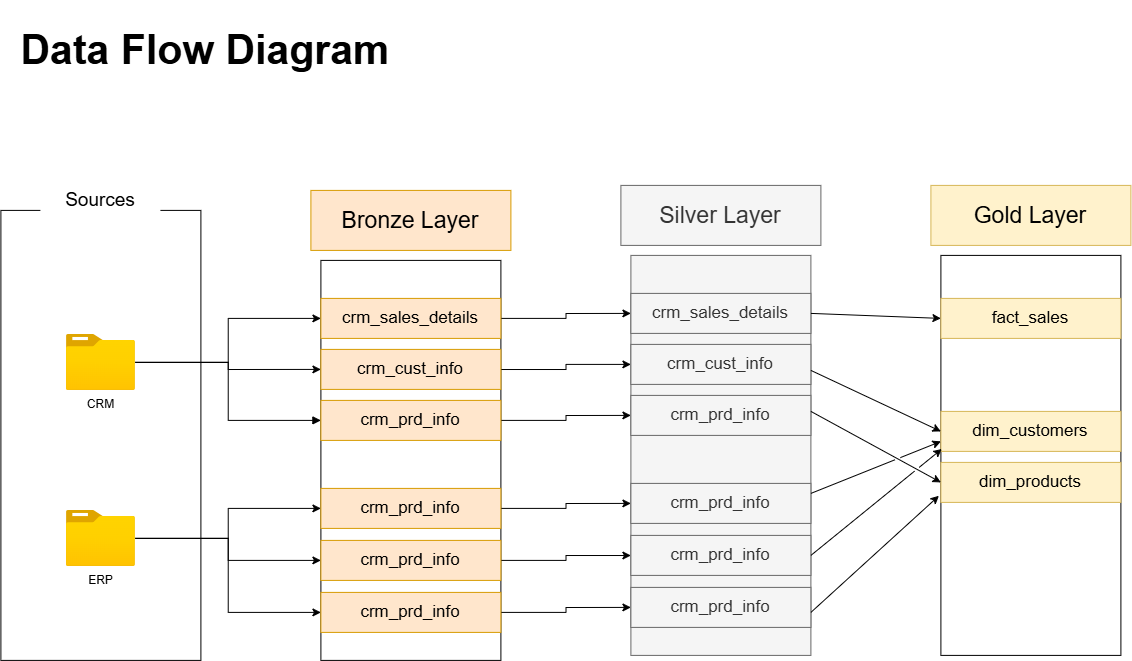

The diagram above was exported from draw.io. Its source (the exported page's mxGraphModel, read from the mxfile embedded in the PNG):
<mxGraphModel dx="1662" dy="1358" grid="1" gridSize="10" guides="1" tooltips="1" connect="1" arrows="1" fold="1" page="1" pageScale="1" pageWidth="850" pageHeight="1100" math="0" shadow="0">
  <root>
    <mxCell id="0" />
    <mxCell id="1" parent="0" />
    <mxCell id="PKmS2pnShWO2GeEBN8vz-1" parent="1" style="rounded=0;whiteSpace=wrap;html=1;fillColor=none;" value="" vertex="1">
      <mxGeometry height="450" width="200" x="160" y="300" as="geometry" />
    </mxCell>
    <mxCell id="PKmS2pnShWO2GeEBN8vz-2" parent="1" style="rounded=0;whiteSpace=wrap;html=1;strokeColor=none;" value="&lt;font style=&quot;font-size: 19px;&quot;&gt;Sources&lt;/font&gt;" vertex="1">
      <mxGeometry height="60" width="120" x="200" y="260" as="geometry" />
    </mxCell>
    <mxCell id="PKmS2pnShWO2GeEBN8vz-15" edge="1" parent="1" source="PKmS2pnShWO2GeEBN8vz-3" style="edgeStyle=orthogonalEdgeStyle;rounded=0;orthogonalLoop=1;jettySize=auto;html=1;" target="PKmS2pnShWO2GeEBN8vz-7">
      <mxGeometry relative="1" as="geometry" />
    </mxCell>
    <mxCell id="PKmS2pnShWO2GeEBN8vz-19" edge="1" parent="1" source="PKmS2pnShWO2GeEBN8vz-3" style="edgeStyle=orthogonalEdgeStyle;rounded=0;orthogonalLoop=1;jettySize=auto;html=1;entryX=0;entryY=0.5;entryDx=0;entryDy=0;endArrow=block;endFill=1;" target="PKmS2pnShWO2GeEBN8vz-10">
      <mxGeometry relative="1" as="geometry" />
    </mxCell>
    <mxCell id="PKmS2pnShWO2GeEBN8vz-24" edge="1" parent="1" source="PKmS2pnShWO2GeEBN8vz-3" style="edgeStyle=orthogonalEdgeStyle;rounded=0;orthogonalLoop=1;jettySize=auto;html=1;entryX=0;entryY=0.5;entryDx=0;entryDy=0;" target="PKmS2pnShWO2GeEBN8vz-8">
      <mxGeometry relative="1" as="geometry" />
    </mxCell>
    <mxCell id="PKmS2pnShWO2GeEBN8vz-3" parent="1" style="image;aspect=fixed;html=1;points=[];align=center;fontSize=12;image=img/lib/azure2/general/Folder_Blank.svg;" value="CRM" vertex="1">
      <mxGeometry height="56.00000000000001" width="69" x="225.5" y="424" as="geometry" />
    </mxCell>
    <mxCell id="PKmS2pnShWO2GeEBN8vz-23" edge="1" parent="1" source="PKmS2pnShWO2GeEBN8vz-4" style="edgeStyle=orthogonalEdgeStyle;rounded=0;orthogonalLoop=1;jettySize=auto;html=1;" target="PKmS2pnShWO2GeEBN8vz-11">
      <mxGeometry relative="1" as="geometry" />
    </mxCell>
    <mxCell id="PKmS2pnShWO2GeEBN8vz-25" edge="1" parent="1" source="PKmS2pnShWO2GeEBN8vz-4" style="edgeStyle=orthogonalEdgeStyle;rounded=0;orthogonalLoop=1;jettySize=auto;html=1;entryX=0;entryY=0.5;entryDx=0;entryDy=0;" target="PKmS2pnShWO2GeEBN8vz-9">
      <mxGeometry relative="1" as="geometry" />
    </mxCell>
    <mxCell id="PKmS2pnShWO2GeEBN8vz-26" edge="1" parent="1" source="PKmS2pnShWO2GeEBN8vz-4" style="edgeStyle=orthogonalEdgeStyle;rounded=0;orthogonalLoop=1;jettySize=auto;html=1;entryX=0;entryY=0.5;entryDx=0;entryDy=0;" target="PKmS2pnShWO2GeEBN8vz-12">
      <mxGeometry relative="1" as="geometry" />
    </mxCell>
    <mxCell id="PKmS2pnShWO2GeEBN8vz-4" parent="1" style="image;aspect=fixed;html=1;points=[];align=center;fontSize=12;image=img/lib/azure2/general/Folder_Blank.svg;" value="ERP" vertex="1">
      <mxGeometry height="56.00000000000001" width="69" x="225.5" y="600" as="geometry" />
    </mxCell>
    <mxCell id="PKmS2pnShWO2GeEBN8vz-5" parent="1" style="rounded=0;whiteSpace=wrap;html=1;" value="" vertex="1">
      <mxGeometry height="400" width="180" x="480" y="350" as="geometry" />
    </mxCell>
    <mxCell id="PKmS2pnShWO2GeEBN8vz-6" parent="1" style="rounded=0;whiteSpace=wrap;html=1;fillColor=#ffe6cc;strokeColor=#d79b00;" value="&lt;font style=&quot;font-size: 23px;&quot;&gt;Bronze Layer&lt;/font&gt;" vertex="1">
      <mxGeometry height="60" width="200" x="470" y="280" as="geometry" />
    </mxCell>
    <mxCell id="XfmgcUYYSsKykM_ENIAO-9" edge="1" parent="1" source="PKmS2pnShWO2GeEBN8vz-7" style="edgeStyle=orthogonalEdgeStyle;rounded=0;orthogonalLoop=1;jettySize=auto;html=1;entryX=0;entryY=0.5;entryDx=0;entryDy=0;" target="XfmgcUYYSsKykM_ENIAO-3">
      <mxGeometry relative="1" as="geometry" />
    </mxCell>
    <mxCell id="PKmS2pnShWO2GeEBN8vz-7" parent="1" style="rounded=0;whiteSpace=wrap;html=1;fillColor=#ffe6cc;strokeColor=#d79b00;" value="&lt;font style=&quot;font-size: 17px;&quot;&gt;crm_sales_details&lt;/font&gt;" vertex="1">
      <mxGeometry height="40" width="180" x="480" y="388" as="geometry" />
    </mxCell>
    <mxCell id="XfmgcUYYSsKykM_ENIAO-10" edge="1" parent="1" source="PKmS2pnShWO2GeEBN8vz-8" style="edgeStyle=orthogonalEdgeStyle;rounded=0;orthogonalLoop=1;jettySize=auto;html=1;entryX=0;entryY=0.5;entryDx=0;entryDy=0;" target="XfmgcUYYSsKykM_ENIAO-4">
      <mxGeometry relative="1" as="geometry" />
    </mxCell>
    <mxCell id="PKmS2pnShWO2GeEBN8vz-8" parent="1" style="rounded=0;whiteSpace=wrap;html=1;fillColor=#ffe6cc;strokeColor=#d79b00;" value="&lt;font style=&quot;font-size: 17px;&quot;&gt;crm_cust_info&lt;/font&gt;" vertex="1">
      <mxGeometry height="40" width="180" x="480" y="439" as="geometry" />
    </mxCell>
    <mxCell id="XfmgcUYYSsKykM_ENIAO-12" edge="1" parent="1" source="PKmS2pnShWO2GeEBN8vz-9" style="edgeStyle=orthogonalEdgeStyle;rounded=0;orthogonalLoop=1;jettySize=auto;html=1;entryX=0;entryY=0.5;entryDx=0;entryDy=0;" target="XfmgcUYYSsKykM_ENIAO-5">
      <mxGeometry relative="1" as="geometry" />
    </mxCell>
    <mxCell id="PKmS2pnShWO2GeEBN8vz-9" parent="1" style="rounded=0;whiteSpace=wrap;html=1;fillColor=#ffe6cc;strokeColor=#d79b00;" value="&lt;font style=&quot;font-size: 17px;&quot;&gt;crm_prd_info&lt;/font&gt;" vertex="1">
      <mxGeometry height="40" width="180" x="480" y="578" as="geometry" />
    </mxCell>
    <mxCell id="XfmgcUYYSsKykM_ENIAO-11" edge="1" parent="1" source="PKmS2pnShWO2GeEBN8vz-10" style="edgeStyle=orthogonalEdgeStyle;rounded=0;orthogonalLoop=1;jettySize=auto;html=1;entryX=0;entryY=0.5;entryDx=0;entryDy=0;" target="XfmgcUYYSsKykM_ENIAO-6">
      <mxGeometry relative="1" as="geometry" />
    </mxCell>
    <mxCell id="PKmS2pnShWO2GeEBN8vz-10" parent="1" style="rounded=0;whiteSpace=wrap;html=1;fillColor=#ffe6cc;strokeColor=#d79b00;" value="&lt;font style=&quot;font-size: 17px;&quot;&gt;crm_prd_info&lt;/font&gt;" vertex="1">
      <mxGeometry height="40" width="180" x="480" y="490" as="geometry" />
    </mxCell>
    <mxCell id="XfmgcUYYSsKykM_ENIAO-13" edge="1" parent="1" source="PKmS2pnShWO2GeEBN8vz-11" style="edgeStyle=orthogonalEdgeStyle;rounded=0;orthogonalLoop=1;jettySize=auto;html=1;" target="XfmgcUYYSsKykM_ENIAO-7">
      <mxGeometry relative="1" as="geometry" />
    </mxCell>
    <mxCell id="PKmS2pnShWO2GeEBN8vz-11" parent="1" style="rounded=0;whiteSpace=wrap;html=1;fillColor=#ffe6cc;strokeColor=#d79b00;" value="&lt;font style=&quot;font-size: 17px;&quot;&gt;crm_prd_info&lt;/font&gt;" vertex="1">
      <mxGeometry height="40" width="180" x="480" y="630" as="geometry" />
    </mxCell>
    <mxCell id="XfmgcUYYSsKykM_ENIAO-14" edge="1" parent="1" source="PKmS2pnShWO2GeEBN8vz-12" style="edgeStyle=orthogonalEdgeStyle;rounded=0;orthogonalLoop=1;jettySize=auto;html=1;entryX=0;entryY=0.5;entryDx=0;entryDy=0;" target="XfmgcUYYSsKykM_ENIAO-8">
      <mxGeometry relative="1" as="geometry" />
    </mxCell>
    <mxCell id="PKmS2pnShWO2GeEBN8vz-12" parent="1" style="rounded=0;whiteSpace=wrap;html=1;fillColor=#ffe6cc;strokeColor=#d79b00;" value="&lt;font style=&quot;font-size: 17px;&quot;&gt;crm_prd_info&lt;/font&gt;" vertex="1">
      <mxGeometry height="40" width="180" x="480" y="682" as="geometry" />
    </mxCell>
    <mxCell id="XfmgcUYYSsKykM_ENIAO-1" parent="1" style="rounded=0;whiteSpace=wrap;html=1;fillColor=#f5f5f5;fontColor=#333333;strokeColor=#666666;" value="" vertex="1">
      <mxGeometry height="400" width="180" x="790" y="345" as="geometry" />
    </mxCell>
    <mxCell id="XfmgcUYYSsKykM_ENIAO-2" parent="1" style="rounded=0;whiteSpace=wrap;html=1;fillColor=#f5f5f5;strokeColor=#666666;fontColor=#333333;" value="&lt;font style=&quot;font-size: 23px;&quot;&gt;Silver Layer&lt;/font&gt;" vertex="1">
      <mxGeometry height="60" width="200" x="780" y="275" as="geometry" />
    </mxCell>
    <mxCell id="XfmgcUYYSsKykM_ENIAO-3" parent="1" style="rounded=0;whiteSpace=wrap;html=1;fillColor=#f5f5f5;strokeColor=#666666;fontColor=#333333;" value="&lt;font style=&quot;font-size: 17px;&quot;&gt;crm_sales_details&lt;/font&gt;" vertex="1">
      <mxGeometry height="40" width="180" x="790" y="383" as="geometry" />
    </mxCell>
    <mxCell id="XfmgcUYYSsKykM_ENIAO-4" parent="1" style="rounded=0;whiteSpace=wrap;html=1;fillColor=#f5f5f5;strokeColor=#666666;fontColor=#333333;" value="&lt;font style=&quot;font-size: 17px;&quot;&gt;crm_cust_info&lt;/font&gt;" vertex="1">
      <mxGeometry height="40" width="180" x="790" y="434" as="geometry" />
    </mxCell>
    <mxCell id="XfmgcUYYSsKykM_ENIAO-5" parent="1" style="rounded=0;whiteSpace=wrap;html=1;fillColor=#f5f5f5;strokeColor=#666666;fontColor=#333333;" value="&lt;font style=&quot;font-size: 17px;&quot;&gt;crm_prd_info&lt;/font&gt;" vertex="1">
      <mxGeometry height="40" width="180" x="790" y="573" as="geometry" />
    </mxCell>
    <mxCell id="XfmgcUYYSsKykM_ENIAO-6" parent="1" style="rounded=0;whiteSpace=wrap;html=1;fillColor=#f5f5f5;strokeColor=#666666;fontColor=#333333;" value="&lt;font style=&quot;font-size: 17px;&quot;&gt;crm_prd_info&lt;/font&gt;" vertex="1">
      <mxGeometry height="40" width="180" x="790" y="485" as="geometry" />
    </mxCell>
    <mxCell id="XfmgcUYYSsKykM_ENIAO-7" parent="1" style="rounded=0;whiteSpace=wrap;html=1;fillColor=#f5f5f5;strokeColor=#666666;fontColor=#333333;" value="&lt;font style=&quot;font-size: 17px;&quot;&gt;crm_prd_info&lt;/font&gt;" vertex="1">
      <mxGeometry height="40" width="180" x="790" y="625" as="geometry" />
    </mxCell>
    <mxCell id="XfmgcUYYSsKykM_ENIAO-8" parent="1" style="rounded=0;whiteSpace=wrap;html=1;fillColor=#f5f5f5;strokeColor=#666666;fontColor=#333333;" value="&lt;font style=&quot;font-size: 17px;&quot;&gt;crm_prd_info&lt;/font&gt;" vertex="1">
      <mxGeometry height="40" width="180" x="790" y="677" as="geometry" />
    </mxCell>
    <mxCell id="XfmgcUYYSsKykM_ENIAO-15" parent="1" style="text;html=1;whiteSpace=wrap;strokeColor=none;fillColor=none;align=center;verticalAlign=middle;rounded=0;" value="&lt;font style=&quot;font-size: 41px;&quot;&gt;&lt;b&gt;Data Flow Diagram&lt;/b&gt;&lt;/font&gt;" vertex="1">
      <mxGeometry height="100" width="390" x="170" y="90" as="geometry" />
    </mxCell>
    <mxCell id="DaqBhdmGdgHE4cqcaCum-9" parent="1" style="rounded=0;whiteSpace=wrap;html=1;" value="" vertex="1">
      <mxGeometry height="400" width="180" x="1100" y="345" as="geometry" />
    </mxCell>
    <mxCell id="DaqBhdmGdgHE4cqcaCum-10" parent="1" style="rounded=0;whiteSpace=wrap;html=1;fillColor=#fff2cc;strokeColor=#d6b656;" value="&lt;font style=&quot;font-size: 23px;&quot;&gt;Gold Layer&lt;/font&gt;" vertex="1">
      <mxGeometry height="60" width="200" x="1090" y="275" as="geometry" />
    </mxCell>
    <mxCell id="DaqBhdmGdgHE4cqcaCum-11" parent="1" style="rounded=0;whiteSpace=wrap;html=1;fillColor=#fff2cc;strokeColor=#d6b656;" value="&lt;font style=&quot;font-size: 17px;&quot;&gt;fact_sales&lt;/font&gt;" vertex="1">
      <mxGeometry height="40" width="180" x="1100" y="388" as="geometry" />
    </mxCell>
    <mxCell id="DaqBhdmGdgHE4cqcaCum-12" parent="1" style="rounded=0;whiteSpace=wrap;html=1;fillColor=#fff2cc;strokeColor=#d6b656;" value="&lt;font style=&quot;font-size: 17px;&quot;&gt;dim_customers&lt;/font&gt;" vertex="1">
      <mxGeometry height="40" width="180" x="1100" y="501" as="geometry" />
    </mxCell>
    <mxCell id="DaqBhdmGdgHE4cqcaCum-14" parent="1" style="rounded=0;whiteSpace=wrap;html=1;fillColor=#fff2cc;strokeColor=#d6b656;" value="&lt;font style=&quot;font-size: 17px;&quot;&gt;dim_products&lt;/font&gt;" vertex="1">
      <mxGeometry height="40" width="180" x="1100" y="552" as="geometry" />
    </mxCell>
    <mxCell id="DaqBhdmGdgHE4cqcaCum-17" edge="1" parent="1" source="XfmgcUYYSsKykM_ENIAO-3" style="endArrow=classic;html=1;rounded=0;exitX=1;exitY=0.5;exitDx=0;exitDy=0;entryX=0;entryY=0.5;entryDx=0;entryDy=0;" target="DaqBhdmGdgHE4cqcaCum-11" value="">
      <mxGeometry height="50" relative="1" width="50" as="geometry">
        <mxPoint x="1000" y="434" as="sourcePoint" />
        <mxPoint x="1050" y="384" as="targetPoint" />
      </mxGeometry>
    </mxCell>
    <mxCell id="DaqBhdmGdgHE4cqcaCum-18" edge="1" parent="1" style="endArrow=classic;html=1;rounded=0;exitX=1;exitY=0.5;exitDx=0;exitDy=0;entryX=0;entryY=0.5;entryDx=0;entryDy=0;jumpStyle=gap;" target="DaqBhdmGdgHE4cqcaCum-12" value="">
      <mxGeometry height="50" relative="1" width="50" as="geometry">
        <mxPoint x="970" y="460" as="sourcePoint" />
        <mxPoint x="1100" y="465" as="targetPoint" />
      </mxGeometry>
    </mxCell>
    <mxCell id="DaqBhdmGdgHE4cqcaCum-19" edge="1" parent="1" style="endArrow=classic;html=1;rounded=0;exitX=1;exitY=0.5;exitDx=0;exitDy=0;entryX=0;entryY=0.5;entryDx=0;entryDy=0;jumpStyle=gap;" target="DaqBhdmGdgHE4cqcaCum-14" value="">
      <mxGeometry height="50" relative="1" width="50" as="geometry">
        <mxPoint x="970" y="501" as="sourcePoint" />
        <mxPoint x="1100" y="562" as="targetPoint" />
      </mxGeometry>
    </mxCell>
    <mxCell id="DaqBhdmGdgHE4cqcaCum-20" edge="1" parent="1" source="XfmgcUYYSsKykM_ENIAO-5" style="endArrow=classic;html=1;rounded=0;exitX=1;exitY=0.25;exitDx=0;exitDy=0;entryX=0;entryY=0.75;entryDx=0;entryDy=0;jumpStyle=gap;" target="DaqBhdmGdgHE4cqcaCum-12" value="">
      <mxGeometry height="50" relative="1" width="50" as="geometry">
        <mxPoint x="970" y="594" as="sourcePoint" />
        <mxPoint x="1100" y="665" as="targetPoint" />
      </mxGeometry>
    </mxCell>
    <mxCell id="DaqBhdmGdgHE4cqcaCum-21" edge="1" parent="1" source="XfmgcUYYSsKykM_ENIAO-7" style="endArrow=classic;html=1;rounded=0;exitX=1;exitY=0.5;exitDx=0;exitDy=0;entryX=0.005;entryY=0.484;entryDx=0;entryDy=0;entryPerimeter=0;jumpStyle=gap;" target="DaqBhdmGdgHE4cqcaCum-9" value="">
      <mxGeometry height="50" relative="1" width="50" as="geometry">
        <mxPoint x="980" y="593" as="sourcePoint" />
        <mxPoint x="1110" y="541" as="targetPoint" />
      </mxGeometry>
    </mxCell>
    <mxCell id="DaqBhdmGdgHE4cqcaCum-22" edge="1" parent="1" style="endArrow=classic;html=1;rounded=0;exitX=1;exitY=0.25;exitDx=0;exitDy=0;entryX=-0.011;entryY=0.601;entryDx=0;entryDy=0;entryPerimeter=0;jumpStyle=gap;" target="DaqBhdmGdgHE4cqcaCum-9" value="">
      <mxGeometry height="50" relative="1" width="50" as="geometry">
        <mxPoint x="970" y="702" as="sourcePoint" />
        <mxPoint x="1100" y="650" as="targetPoint" />
      </mxGeometry>
    </mxCell>
  </root>
</mxGraphModel>